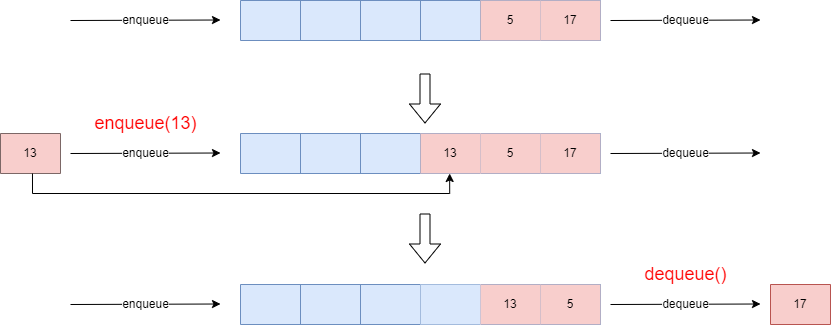

The diagram above was exported from draw.io. Its source (the exported page's mxGraphModel, read from the mxfile embedded in the PNG):
<mxGraphModel dx="1194" dy="728" grid="1" gridSize="10" guides="1" tooltips="1" connect="1" arrows="1" fold="1" page="1" pageScale="1" pageWidth="1169" pageHeight="1654" math="0" shadow="0">
  <root>
    <mxCell id="0" />
    <mxCell id="1" parent="0" />
    <mxCell id="pDWWOs2uOtMvGM3H8e5h-7" value="" style="shape=table;startSize=0;container=1;collapsible=0;childLayout=tableLayout;fillColor=#dae8fc;strokeColor=#6c8ebf;" vertex="1" parent="1">
      <mxGeometry x="390" y="197" width="360" height="40" as="geometry" />
    </mxCell>
    <mxCell id="pDWWOs2uOtMvGM3H8e5h-8" value="" style="shape=tableRow;horizontal=0;startSize=0;swimlaneHead=0;swimlaneBody=0;strokeColor=inherit;top=0;left=0;bottom=0;right=0;collapsible=0;dropTarget=0;fillColor=none;points=[[0,0.5],[1,0.5]];portConstraint=eastwest;" vertex="1" parent="pDWWOs2uOtMvGM3H8e5h-7">
      <mxGeometry width="360" height="40" as="geometry" />
    </mxCell>
    <mxCell id="pDWWOs2uOtMvGM3H8e5h-9" value="" style="shape=partialRectangle;html=1;whiteSpace=wrap;connectable=0;strokeColor=inherit;overflow=hidden;fillColor=none;top=0;left=0;bottom=0;right=0;pointerEvents=1;" vertex="1" parent="pDWWOs2uOtMvGM3H8e5h-8">
      <mxGeometry width="60" height="40" as="geometry">
        <mxRectangle width="60" height="40" as="alternateBounds" />
      </mxGeometry>
    </mxCell>
    <mxCell id="pDWWOs2uOtMvGM3H8e5h-10" value="" style="shape=partialRectangle;html=1;whiteSpace=wrap;connectable=0;strokeColor=inherit;overflow=hidden;fillColor=none;top=0;left=0;bottom=0;right=0;pointerEvents=1;" vertex="1" parent="pDWWOs2uOtMvGM3H8e5h-8">
      <mxGeometry x="60" width="60" height="40" as="geometry">
        <mxRectangle width="60" height="40" as="alternateBounds" />
      </mxGeometry>
    </mxCell>
    <mxCell id="pDWWOs2uOtMvGM3H8e5h-11" value="" style="shape=partialRectangle;html=1;whiteSpace=wrap;connectable=0;strokeColor=inherit;overflow=hidden;fillColor=none;top=0;left=0;bottom=0;right=0;pointerEvents=1;" vertex="1" parent="pDWWOs2uOtMvGM3H8e5h-8">
      <mxGeometry x="120" width="60" height="40" as="geometry">
        <mxRectangle width="60" height="40" as="alternateBounds" />
      </mxGeometry>
    </mxCell>
    <mxCell id="pDWWOs2uOtMvGM3H8e5h-12" value="" style="shape=partialRectangle;html=1;whiteSpace=wrap;connectable=0;strokeColor=inherit;overflow=hidden;fillColor=none;top=0;left=0;bottom=0;right=0;pointerEvents=1;" vertex="1" parent="pDWWOs2uOtMvGM3H8e5h-8">
      <mxGeometry x="180" width="60" height="40" as="geometry">
        <mxRectangle width="60" height="40" as="alternateBounds" />
      </mxGeometry>
    </mxCell>
    <mxCell id="pDWWOs2uOtMvGM3H8e5h-13" value="5" style="shape=partialRectangle;html=1;whiteSpace=wrap;connectable=0;strokeColor=#b85450;overflow=hidden;fillColor=#f8cecc;top=0;left=0;bottom=0;right=0;pointerEvents=1;" vertex="1" parent="pDWWOs2uOtMvGM3H8e5h-8">
      <mxGeometry x="240" width="60" height="40" as="geometry">
        <mxRectangle width="60" height="40" as="alternateBounds" />
      </mxGeometry>
    </mxCell>
    <mxCell id="pDWWOs2uOtMvGM3H8e5h-14" value="17" style="shape=partialRectangle;html=1;whiteSpace=wrap;connectable=0;strokeColor=#b85450;overflow=hidden;fillColor=#f8cecc;top=0;left=0;bottom=0;right=0;pointerEvents=1;" vertex="1" parent="pDWWOs2uOtMvGM3H8e5h-8">
      <mxGeometry x="300" width="60" height="40" as="geometry">
        <mxRectangle width="60" height="40" as="alternateBounds" />
      </mxGeometry>
    </mxCell>
    <mxCell id="pDWWOs2uOtMvGM3H8e5h-15" value="enqueue" style="endArrow=classic;html=1;rounded=0;" edge="1" parent="1">
      <mxGeometry width="50" height="50" relative="1" as="geometry">
        <mxPoint x="220" y="217" as="sourcePoint" />
        <mxPoint x="370" y="216.5" as="targetPoint" />
      </mxGeometry>
    </mxCell>
    <mxCell id="pDWWOs2uOtMvGM3H8e5h-17" value="dequeue" style="endArrow=classic;html=1;rounded=0;" edge="1" parent="1">
      <mxGeometry width="50" height="50" relative="1" as="geometry">
        <mxPoint x="760" y="217" as="sourcePoint" />
        <mxPoint x="910" y="216.5" as="targetPoint" />
      </mxGeometry>
    </mxCell>
    <mxCell id="pDWWOs2uOtMvGM3H8e5h-18" value="" style="shape=table;startSize=0;container=1;collapsible=0;childLayout=tableLayout;fillColor=#dae8fc;strokeColor=#6c8ebf;" vertex="1" parent="1">
      <mxGeometry x="390" y="330" width="360" height="40" as="geometry" />
    </mxCell>
    <mxCell id="pDWWOs2uOtMvGM3H8e5h-19" value="" style="shape=tableRow;horizontal=0;startSize=0;swimlaneHead=0;swimlaneBody=0;strokeColor=inherit;top=0;left=0;bottom=0;right=0;collapsible=0;dropTarget=0;fillColor=none;points=[[0,0.5],[1,0.5]];portConstraint=eastwest;" vertex="1" parent="pDWWOs2uOtMvGM3H8e5h-18">
      <mxGeometry width="360" height="40" as="geometry" />
    </mxCell>
    <mxCell id="pDWWOs2uOtMvGM3H8e5h-20" value="" style="shape=partialRectangle;html=1;whiteSpace=wrap;connectable=0;strokeColor=inherit;overflow=hidden;fillColor=none;top=0;left=0;bottom=0;right=0;pointerEvents=1;" vertex="1" parent="pDWWOs2uOtMvGM3H8e5h-19">
      <mxGeometry width="60" height="40" as="geometry">
        <mxRectangle width="60" height="40" as="alternateBounds" />
      </mxGeometry>
    </mxCell>
    <mxCell id="pDWWOs2uOtMvGM3H8e5h-21" value="" style="shape=partialRectangle;html=1;whiteSpace=wrap;connectable=0;strokeColor=inherit;overflow=hidden;fillColor=none;top=0;left=0;bottom=0;right=0;pointerEvents=1;" vertex="1" parent="pDWWOs2uOtMvGM3H8e5h-19">
      <mxGeometry x="60" width="60" height="40" as="geometry">
        <mxRectangle width="60" height="40" as="alternateBounds" />
      </mxGeometry>
    </mxCell>
    <mxCell id="pDWWOs2uOtMvGM3H8e5h-22" value="" style="shape=partialRectangle;html=1;whiteSpace=wrap;connectable=0;strokeColor=inherit;overflow=hidden;fillColor=none;top=0;left=0;bottom=0;right=0;pointerEvents=1;" vertex="1" parent="pDWWOs2uOtMvGM3H8e5h-19">
      <mxGeometry x="120" width="60" height="40" as="geometry">
        <mxRectangle width="60" height="40" as="alternateBounds" />
      </mxGeometry>
    </mxCell>
    <mxCell id="pDWWOs2uOtMvGM3H8e5h-23" value="13" style="shape=partialRectangle;html=1;whiteSpace=wrap;connectable=0;strokeColor=#b85450;overflow=hidden;fillColor=#f8cecc;top=0;left=0;bottom=0;right=0;pointerEvents=1;" vertex="1" parent="pDWWOs2uOtMvGM3H8e5h-19">
      <mxGeometry x="180" width="60" height="40" as="geometry">
        <mxRectangle width="60" height="40" as="alternateBounds" />
      </mxGeometry>
    </mxCell>
    <mxCell id="pDWWOs2uOtMvGM3H8e5h-24" value="5" style="shape=partialRectangle;html=1;whiteSpace=wrap;connectable=0;strokeColor=#b85450;overflow=hidden;fillColor=#f8cecc;top=0;left=0;bottom=0;right=0;pointerEvents=1;" vertex="1" parent="pDWWOs2uOtMvGM3H8e5h-19">
      <mxGeometry x="240" width="60" height="40" as="geometry">
        <mxRectangle width="60" height="40" as="alternateBounds" />
      </mxGeometry>
    </mxCell>
    <mxCell id="pDWWOs2uOtMvGM3H8e5h-25" value="17" style="shape=partialRectangle;html=1;whiteSpace=wrap;connectable=0;strokeColor=#b85450;overflow=hidden;fillColor=#f8cecc;top=0;left=0;bottom=0;right=0;pointerEvents=1;" vertex="1" parent="pDWWOs2uOtMvGM3H8e5h-19">
      <mxGeometry x="300" width="60" height="40" as="geometry">
        <mxRectangle width="60" height="40" as="alternateBounds" />
      </mxGeometry>
    </mxCell>
    <mxCell id="pDWWOs2uOtMvGM3H8e5h-26" value="enqueue" style="endArrow=classic;html=1;rounded=0;" edge="1" parent="1">
      <mxGeometry width="50" height="50" relative="1" as="geometry">
        <mxPoint x="220" y="350" as="sourcePoint" />
        <mxPoint x="370" y="349.5" as="targetPoint" />
      </mxGeometry>
    </mxCell>
    <mxCell id="pDWWOs2uOtMvGM3H8e5h-27" value="dequeue" style="endArrow=classic;html=1;rounded=0;" edge="1" parent="1">
      <mxGeometry width="50" height="50" relative="1" as="geometry">
        <mxPoint x="760" y="350" as="sourcePoint" />
        <mxPoint x="910" y="349.5" as="targetPoint" />
      </mxGeometry>
    </mxCell>
    <mxCell id="pDWWOs2uOtMvGM3H8e5h-28" value="&lt;font color=&quot;#ff0000&quot; style=&quot;font-size: 18px;&quot;&gt;enqueue(13)&lt;/font&gt;" style="text;html=1;align=center;verticalAlign=middle;resizable=0;points=[];autosize=1;strokeColor=none;fillColor=none;" vertex="1" parent="1">
      <mxGeometry x="230" y="300" width="130" height="40" as="geometry" />
    </mxCell>
    <mxCell id="pDWWOs2uOtMvGM3H8e5h-29" value="" style="shape=flexArrow;endArrow=classic;html=1;rounded=0;" edge="1" parent="1">
      <mxGeometry width="50" height="50" relative="1" as="geometry">
        <mxPoint x="574.5" y="270" as="sourcePoint" />
        <mxPoint x="574.5" y="320" as="targetPoint" />
      </mxGeometry>
    </mxCell>
    <mxCell id="pDWWOs2uOtMvGM3H8e5h-52" value="&lt;font color=&quot;#ff0000&quot; style=&quot;font-size: 18px;&quot;&gt;dequeue()&lt;/font&gt;" style="text;html=1;align=center;verticalAlign=middle;resizable=0;points=[];autosize=1;strokeColor=none;fillColor=none;" vertex="1" parent="1">
      <mxGeometry x="780" y="451" width="110" height="40" as="geometry" />
    </mxCell>
    <mxCell id="pDWWOs2uOtMvGM3H8e5h-53" value="" style="shape=flexArrow;endArrow=classic;html=1;rounded=0;" edge="1" parent="1">
      <mxGeometry width="50" height="50" relative="1" as="geometry">
        <mxPoint x="574.5" y="410" as="sourcePoint" />
        <mxPoint x="574.5" y="460" as="targetPoint" />
      </mxGeometry>
    </mxCell>
    <mxCell id="pDWWOs2uOtMvGM3H8e5h-54" value="" style="shape=table;startSize=0;container=1;collapsible=0;childLayout=tableLayout;fillColor=#dae8fc;strokeColor=#6c8ebf;" vertex="1" parent="1">
      <mxGeometry x="390" y="481" width="360" height="40" as="geometry" />
    </mxCell>
    <mxCell id="pDWWOs2uOtMvGM3H8e5h-55" value="" style="shape=tableRow;horizontal=0;startSize=0;swimlaneHead=0;swimlaneBody=0;strokeColor=inherit;top=0;left=0;bottom=0;right=0;collapsible=0;dropTarget=0;fillColor=none;points=[[0,0.5],[1,0.5]];portConstraint=eastwest;" vertex="1" parent="pDWWOs2uOtMvGM3H8e5h-54">
      <mxGeometry width="360" height="40" as="geometry" />
    </mxCell>
    <mxCell id="pDWWOs2uOtMvGM3H8e5h-56" value="" style="shape=partialRectangle;html=1;whiteSpace=wrap;connectable=0;strokeColor=inherit;overflow=hidden;fillColor=none;top=0;left=0;bottom=0;right=0;pointerEvents=1;" vertex="1" parent="pDWWOs2uOtMvGM3H8e5h-55">
      <mxGeometry width="60" height="40" as="geometry">
        <mxRectangle width="60" height="40" as="alternateBounds" />
      </mxGeometry>
    </mxCell>
    <mxCell id="pDWWOs2uOtMvGM3H8e5h-57" value="" style="shape=partialRectangle;html=1;whiteSpace=wrap;connectable=0;strokeColor=inherit;overflow=hidden;fillColor=none;top=0;left=0;bottom=0;right=0;pointerEvents=1;" vertex="1" parent="pDWWOs2uOtMvGM3H8e5h-55">
      <mxGeometry x="60" width="60" height="40" as="geometry">
        <mxRectangle width="60" height="40" as="alternateBounds" />
      </mxGeometry>
    </mxCell>
    <mxCell id="pDWWOs2uOtMvGM3H8e5h-58" value="" style="shape=partialRectangle;html=1;whiteSpace=wrap;connectable=0;strokeColor=inherit;overflow=hidden;fillColor=none;top=0;left=0;bottom=0;right=0;pointerEvents=1;" vertex="1" parent="pDWWOs2uOtMvGM3H8e5h-55">
      <mxGeometry x="120" width="60" height="40" as="geometry">
        <mxRectangle width="60" height="40" as="alternateBounds" />
      </mxGeometry>
    </mxCell>
    <mxCell id="pDWWOs2uOtMvGM3H8e5h-59" value="" style="shape=partialRectangle;html=1;whiteSpace=wrap;connectable=0;strokeColor=#6c8ebf;overflow=hidden;fillColor=#dae8fc;top=0;left=0;bottom=0;right=0;pointerEvents=1;" vertex="1" parent="pDWWOs2uOtMvGM3H8e5h-55">
      <mxGeometry x="180" width="60" height="40" as="geometry">
        <mxRectangle width="60" height="40" as="alternateBounds" />
      </mxGeometry>
    </mxCell>
    <mxCell id="pDWWOs2uOtMvGM3H8e5h-60" value="13" style="shape=partialRectangle;html=1;whiteSpace=wrap;connectable=0;strokeColor=#b85450;overflow=hidden;fillColor=#f8cecc;top=0;left=0;bottom=0;right=0;pointerEvents=1;" vertex="1" parent="pDWWOs2uOtMvGM3H8e5h-55">
      <mxGeometry x="240" width="60" height="40" as="geometry">
        <mxRectangle width="60" height="40" as="alternateBounds" />
      </mxGeometry>
    </mxCell>
    <mxCell id="pDWWOs2uOtMvGM3H8e5h-61" value="5" style="shape=partialRectangle;html=1;whiteSpace=wrap;connectable=0;strokeColor=#b85450;overflow=hidden;fillColor=#f8cecc;top=0;left=0;bottom=0;right=0;pointerEvents=1;" vertex="1" parent="pDWWOs2uOtMvGM3H8e5h-55">
      <mxGeometry x="300" width="60" height="40" as="geometry">
        <mxRectangle width="60" height="40" as="alternateBounds" />
      </mxGeometry>
    </mxCell>
    <mxCell id="pDWWOs2uOtMvGM3H8e5h-62" value="enqueue" style="endArrow=classic;html=1;rounded=0;" edge="1" parent="1">
      <mxGeometry width="50" height="50" relative="1" as="geometry">
        <mxPoint x="220" y="501" as="sourcePoint" />
        <mxPoint x="370" y="500.5" as="targetPoint" />
      </mxGeometry>
    </mxCell>
    <mxCell id="pDWWOs2uOtMvGM3H8e5h-63" value="dequeue" style="endArrow=classic;html=1;rounded=0;" edge="1" parent="1">
      <mxGeometry width="50" height="50" relative="1" as="geometry">
        <mxPoint x="760" y="501" as="sourcePoint" />
        <mxPoint x="910" y="500.5" as="targetPoint" />
      </mxGeometry>
    </mxCell>
    <mxCell id="pDWWOs2uOtMvGM3H8e5h-64" value="" style="shape=table;startSize=0;container=1;collapsible=0;childLayout=tableLayout;fillColor=#f8cecc;strokeColor=#b85450;" vertex="1" parent="1">
      <mxGeometry x="920" y="481" width="60" height="40" as="geometry" />
    </mxCell>
    <mxCell id="pDWWOs2uOtMvGM3H8e5h-65" value="" style="shape=tableRow;horizontal=0;startSize=0;swimlaneHead=0;swimlaneBody=0;strokeColor=inherit;top=0;left=0;bottom=0;right=0;collapsible=0;dropTarget=0;fillColor=none;points=[[0,0.5],[1,0.5]];portConstraint=eastwest;" vertex="1" parent="pDWWOs2uOtMvGM3H8e5h-64">
      <mxGeometry width="60" height="40" as="geometry" />
    </mxCell>
    <mxCell id="pDWWOs2uOtMvGM3H8e5h-66" value="17" style="shape=partialRectangle;html=1;whiteSpace=wrap;connectable=0;strokeColor=inherit;overflow=hidden;fillColor=none;top=0;left=0;bottom=0;right=0;pointerEvents=1;" vertex="1" parent="pDWWOs2uOtMvGM3H8e5h-65">
      <mxGeometry width="60" height="40" as="geometry">
        <mxRectangle width="60" height="40" as="alternateBounds" />
      </mxGeometry>
    </mxCell>
    <mxCell id="pDWWOs2uOtMvGM3H8e5h-70" value="" style="shape=table;startSize=0;container=1;collapsible=0;childLayout=tableLayout;" vertex="1" parent="1">
      <mxGeometry x="150" y="330" width="60" height="40" as="geometry" />
    </mxCell>
    <mxCell id="pDWWOs2uOtMvGM3H8e5h-71" value="" style="shape=tableRow;horizontal=0;startSize=0;swimlaneHead=0;swimlaneBody=0;strokeColor=#b85450;top=0;left=0;bottom=0;right=0;collapsible=0;dropTarget=0;fillColor=#f8cecc;points=[[0,0.5],[1,0.5]];portConstraint=eastwest;" vertex="1" parent="pDWWOs2uOtMvGM3H8e5h-70">
      <mxGeometry width="60" height="40" as="geometry" />
    </mxCell>
    <mxCell id="pDWWOs2uOtMvGM3H8e5h-72" value="13" style="shape=partialRectangle;html=1;whiteSpace=wrap;connectable=0;strokeColor=inherit;overflow=hidden;fillColor=none;top=0;left=0;bottom=0;right=0;pointerEvents=1;" vertex="1" parent="pDWWOs2uOtMvGM3H8e5h-71">
      <mxGeometry width="60" height="40" as="geometry">
        <mxRectangle width="60" height="40" as="alternateBounds" />
      </mxGeometry>
    </mxCell>
    <mxCell id="pDWWOs2uOtMvGM3H8e5h-73" style="edgeStyle=orthogonalEdgeStyle;rounded=0;orthogonalLoop=1;jettySize=auto;html=1;exitX=0.533;exitY=1;exitDx=0;exitDy=0;entryX=0.581;entryY=1;entryDx=0;entryDy=0;entryPerimeter=0;exitPerimeter=0;" edge="1" parent="1" source="pDWWOs2uOtMvGM3H8e5h-71" target="pDWWOs2uOtMvGM3H8e5h-19">
      <mxGeometry relative="1" as="geometry" />
    </mxCell>
  </root>
</mxGraphModel>